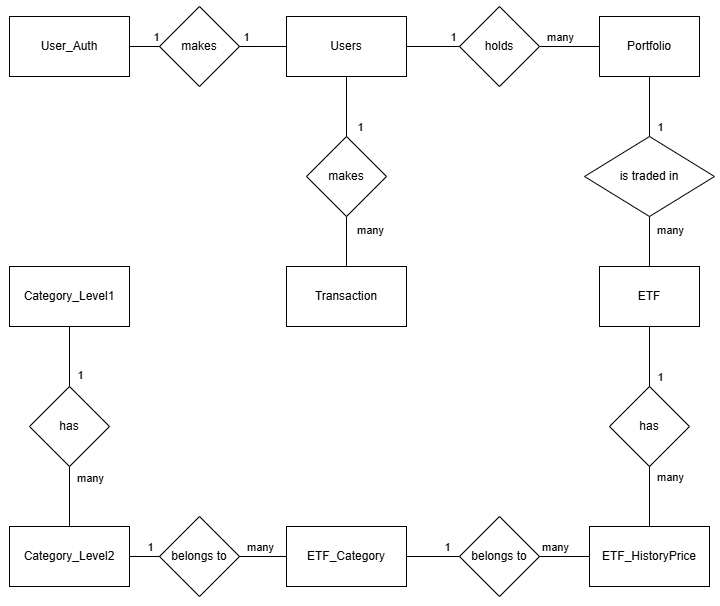

The diagram above was exported from draw.io. Its source (the exported page's mxGraphModel, read from the mxfile embedded in the PNG):
<mxGraphModel dx="1426" dy="785" grid="1" gridSize="10" guides="1" tooltips="1" connect="1" arrows="1" fold="1" page="1" pageScale="1" pageWidth="850" pageHeight="1100" math="0" shadow="0" extFonts="Permanent Marker^https://fonts.googleapis.com/css?family=Permanent+Marker">
  <root>
    <mxCell id="0" />
    <mxCell id="1" parent="0" />
    <mxCell id="MzSWf1HJ0LetsRk0AhB7-1" value="User_Auth" style="rounded=0;whiteSpace=wrap;html=1;" vertex="1" parent="1">
      <mxGeometry x="40" y="70" width="120" height="60" as="geometry" />
    </mxCell>
    <mxCell id="MzSWf1HJ0LetsRk0AhB7-2" value="makes" style="rhombus;whiteSpace=wrap;html=1;" vertex="1" parent="1">
      <mxGeometry x="190" y="60" width="80" height="80" as="geometry" />
    </mxCell>
    <mxCell id="MzSWf1HJ0LetsRk0AhB7-4" value="" style="endArrow=none;html=1;rounded=0;exitX=1;exitY=0.5;exitDx=0;exitDy=0;" edge="1" parent="1" source="MzSWf1HJ0LetsRk0AhB7-1" target="MzSWf1HJ0LetsRk0AhB7-2">
      <mxGeometry width="50" height="50" relative="1" as="geometry">
        <mxPoint x="140" y="270" as="sourcePoint" />
        <mxPoint x="190" y="220" as="targetPoint" />
      </mxGeometry>
    </mxCell>
    <mxCell id="MzSWf1HJ0LetsRk0AhB7-7" value="1" style="edgeLabel;html=1;align=center;verticalAlign=middle;resizable=0;points=[];" vertex="1" connectable="0" parent="MzSWf1HJ0LetsRk0AhB7-4">
      <mxGeometry x="0.7369" y="-2" relative="1" as="geometry">
        <mxPoint y="-12" as="offset" />
      </mxGeometry>
    </mxCell>
    <mxCell id="MzSWf1HJ0LetsRk0AhB7-5" value="Users" style="rounded=0;whiteSpace=wrap;html=1;" vertex="1" parent="1">
      <mxGeometry x="317" y="70" width="120" height="60" as="geometry" />
    </mxCell>
    <mxCell id="MzSWf1HJ0LetsRk0AhB7-6" value="" style="endArrow=none;html=1;rounded=0;entryX=0;entryY=0.5;entryDx=0;entryDy=0;exitX=1;exitY=0.5;exitDx=0;exitDy=0;" edge="1" parent="1" source="MzSWf1HJ0LetsRk0AhB7-2" target="MzSWf1HJ0LetsRk0AhB7-5">
      <mxGeometry width="50" height="50" relative="1" as="geometry">
        <mxPoint x="290" y="270" as="sourcePoint" />
        <mxPoint x="340" y="220" as="targetPoint" />
      </mxGeometry>
    </mxCell>
    <mxCell id="MzSWf1HJ0LetsRk0AhB7-8" value="1" style="edgeLabel;html=1;align=center;verticalAlign=middle;resizable=0;points=[];" vertex="1" connectable="0" parent="MzSWf1HJ0LetsRk0AhB7-6">
      <mxGeometry x="-0.5931" y="1" relative="1" as="geometry">
        <mxPoint x="-4" y="-9" as="offset" />
      </mxGeometry>
    </mxCell>
    <mxCell id="MzSWf1HJ0LetsRk0AhB7-9" value="holds" style="rhombus;whiteSpace=wrap;html=1;" vertex="1" parent="1">
      <mxGeometry x="490" y="60" width="80" height="80" as="geometry" />
    </mxCell>
    <mxCell id="MzSWf1HJ0LetsRk0AhB7-10" value="Portfolio" style="rounded=0;whiteSpace=wrap;html=1;" vertex="1" parent="1">
      <mxGeometry x="630" y="70" width="100" height="60" as="geometry" />
    </mxCell>
    <mxCell id="MzSWf1HJ0LetsRk0AhB7-11" value="is traded in" style="rhombus;whiteSpace=wrap;html=1;" vertex="1" parent="1">
      <mxGeometry x="615" y="190" width="130" height="80" as="geometry" />
    </mxCell>
    <mxCell id="MzSWf1HJ0LetsRk0AhB7-12" value="" style="endArrow=none;html=1;rounded=0;entryX=0;entryY=0.5;entryDx=0;entryDy=0;exitX=1;exitY=0.5;exitDx=0;exitDy=0;" edge="1" parent="1" source="MzSWf1HJ0LetsRk0AhB7-5" target="MzSWf1HJ0LetsRk0AhB7-9">
      <mxGeometry width="50" height="50" relative="1" as="geometry">
        <mxPoint x="390" y="240" as="sourcePoint" />
        <mxPoint x="440" y="190" as="targetPoint" />
      </mxGeometry>
    </mxCell>
    <mxCell id="MzSWf1HJ0LetsRk0AhB7-20" value="1" style="edgeLabel;html=1;align=center;verticalAlign=middle;resizable=0;points=[];" vertex="1" connectable="0" parent="MzSWf1HJ0LetsRk0AhB7-12">
      <mxGeometry x="0.5744" y="-3" relative="1" as="geometry">
        <mxPoint x="4" y="-13" as="offset" />
      </mxGeometry>
    </mxCell>
    <mxCell id="MzSWf1HJ0LetsRk0AhB7-15" value="ETF" style="rounded=0;whiteSpace=wrap;html=1;" vertex="1" parent="1">
      <mxGeometry x="630" y="320" width="100" height="60" as="geometry" />
    </mxCell>
    <mxCell id="MzSWf1HJ0LetsRk0AhB7-19" value="" style="endArrow=none;html=1;rounded=0;entryX=0;entryY=0.5;entryDx=0;entryDy=0;" edge="1" parent="1" target="MzSWf1HJ0LetsRk0AhB7-10">
      <mxGeometry width="50" height="50" relative="1" as="geometry">
        <mxPoint x="570" y="100" as="sourcePoint" />
        <mxPoint x="620" y="50" as="targetPoint" />
      </mxGeometry>
    </mxCell>
    <mxCell id="MzSWf1HJ0LetsRk0AhB7-21" value="many" style="edgeLabel;html=1;align=center;verticalAlign=middle;resizable=0;points=[];" vertex="1" connectable="0" parent="MzSWf1HJ0LetsRk0AhB7-19">
      <mxGeometry x="-0.6905" y="-1" relative="1" as="geometry">
        <mxPoint x="11" y="-11" as="offset" />
      </mxGeometry>
    </mxCell>
    <mxCell id="MzSWf1HJ0LetsRk0AhB7-22" value="makes" style="rhombus;whiteSpace=wrap;html=1;" vertex="1" parent="1">
      <mxGeometry x="337" y="190" width="80" height="80" as="geometry" />
    </mxCell>
    <mxCell id="MzSWf1HJ0LetsRk0AhB7-23" value="" style="endArrow=none;html=1;rounded=0;entryX=0.5;entryY=1;entryDx=0;entryDy=0;exitX=0.5;exitY=0;exitDx=0;exitDy=0;" edge="1" parent="1" source="MzSWf1HJ0LetsRk0AhB7-22" target="MzSWf1HJ0LetsRk0AhB7-5">
      <mxGeometry width="50" height="50" relative="1" as="geometry">
        <mxPoint x="305" y="200" as="sourcePoint" />
        <mxPoint x="355" y="150" as="targetPoint" />
      </mxGeometry>
    </mxCell>
    <mxCell id="MzSWf1HJ0LetsRk0AhB7-46" value="1" style="edgeLabel;html=1;align=center;verticalAlign=middle;resizable=0;points=[];" vertex="1" connectable="0" parent="MzSWf1HJ0LetsRk0AhB7-23">
      <mxGeometry x="-0.6333" relative="1" as="geometry">
        <mxPoint x="13" y="1" as="offset" />
      </mxGeometry>
    </mxCell>
    <mxCell id="MzSWf1HJ0LetsRk0AhB7-24" value="Transaction" style="rounded=0;whiteSpace=wrap;html=1;" vertex="1" parent="1">
      <mxGeometry x="317" y="320" width="120" height="60" as="geometry" />
    </mxCell>
    <mxCell id="MzSWf1HJ0LetsRk0AhB7-25" value="" style="endArrow=none;html=1;rounded=0;entryX=0.5;entryY=1;entryDx=0;entryDy=0;exitX=0.5;exitY=0;exitDx=0;exitDy=0;" edge="1" parent="1" source="MzSWf1HJ0LetsRk0AhB7-24" target="MzSWf1HJ0LetsRk0AhB7-22">
      <mxGeometry width="50" height="50" relative="1" as="geometry">
        <mxPoint x="390" y="300" as="sourcePoint" />
        <mxPoint x="440" y="250" as="targetPoint" />
      </mxGeometry>
    </mxCell>
    <mxCell id="MzSWf1HJ0LetsRk0AhB7-47" value="many" style="edgeLabel;html=1;align=center;verticalAlign=middle;resizable=0;points=[];" vertex="1" connectable="0" parent="MzSWf1HJ0LetsRk0AhB7-25">
      <mxGeometry x="0.481" relative="1" as="geometry">
        <mxPoint x="23" as="offset" />
      </mxGeometry>
    </mxCell>
    <mxCell id="MzSWf1HJ0LetsRk0AhB7-26" value="" style="endArrow=none;html=1;rounded=0;entryX=0.5;entryY=1;entryDx=0;entryDy=0;exitX=0.5;exitY=0;exitDx=0;exitDy=0;" edge="1" parent="1" source="MzSWf1HJ0LetsRk0AhB7-11" target="MzSWf1HJ0LetsRk0AhB7-10">
      <mxGeometry width="50" height="50" relative="1" as="geometry">
        <mxPoint x="730" y="170" as="sourcePoint" />
        <mxPoint x="770" y="140" as="targetPoint" />
      </mxGeometry>
    </mxCell>
    <mxCell id="MzSWf1HJ0LetsRk0AhB7-48" value="1" style="edgeLabel;html=1;align=center;verticalAlign=middle;resizable=0;points=[];" vertex="1" connectable="0" parent="MzSWf1HJ0LetsRk0AhB7-26">
      <mxGeometry x="-0.6333" relative="1" as="geometry">
        <mxPoint x="10" y="1" as="offset" />
      </mxGeometry>
    </mxCell>
    <mxCell id="MzSWf1HJ0LetsRk0AhB7-28" value="" style="endArrow=none;html=1;rounded=0;entryX=0.5;entryY=1;entryDx=0;entryDy=0;exitX=0.5;exitY=0;exitDx=0;exitDy=0;" edge="1" parent="1" source="MzSWf1HJ0LetsRk0AhB7-15" target="MzSWf1HJ0LetsRk0AhB7-11">
      <mxGeometry width="50" height="50" relative="1" as="geometry">
        <mxPoint x="750" y="310" as="sourcePoint" />
        <mxPoint x="800" y="260" as="targetPoint" />
      </mxGeometry>
    </mxCell>
    <mxCell id="MzSWf1HJ0LetsRk0AhB7-49" value="many" style="edgeLabel;html=1;align=center;verticalAlign=middle;resizable=0;points=[];" vertex="1" connectable="0" parent="MzSWf1HJ0LetsRk0AhB7-28">
      <mxGeometry x="0.4745" y="-1" relative="1" as="geometry">
        <mxPoint x="19" as="offset" />
      </mxGeometry>
    </mxCell>
    <mxCell id="MzSWf1HJ0LetsRk0AhB7-29" value="has" style="rhombus;whiteSpace=wrap;html=1;" vertex="1" parent="1">
      <mxGeometry x="640" y="440" width="80" height="80" as="geometry" />
    </mxCell>
    <mxCell id="MzSWf1HJ0LetsRk0AhB7-30" value="" style="endArrow=none;html=1;rounded=0;entryX=0.5;entryY=1;entryDx=0;entryDy=0;exitX=0.5;exitY=0;exitDx=0;exitDy=0;" edge="1" parent="1" source="MzSWf1HJ0LetsRk0AhB7-29" target="MzSWf1HJ0LetsRk0AhB7-15">
      <mxGeometry width="50" height="50" relative="1" as="geometry">
        <mxPoint x="700" y="450" as="sourcePoint" />
        <mxPoint x="750" y="400" as="targetPoint" />
      </mxGeometry>
    </mxCell>
    <mxCell id="MzSWf1HJ0LetsRk0AhB7-50" value="1" style="edgeLabel;html=1;align=center;verticalAlign=middle;resizable=0;points=[];" vertex="1" connectable="0" parent="MzSWf1HJ0LetsRk0AhB7-30">
      <mxGeometry x="-0.6678" relative="1" as="geometry">
        <mxPoint x="10" as="offset" />
      </mxGeometry>
    </mxCell>
    <mxCell id="MzSWf1HJ0LetsRk0AhB7-31" value="ETF_HistoryPrice" style="rounded=0;whiteSpace=wrap;html=1;" vertex="1" parent="1">
      <mxGeometry x="620" y="580" width="120" height="60" as="geometry" />
    </mxCell>
    <mxCell id="MzSWf1HJ0LetsRk0AhB7-32" value="" style="endArrow=none;html=1;rounded=0;entryX=0.5;entryY=1;entryDx=0;entryDy=0;exitX=0.5;exitY=0;exitDx=0;exitDy=0;" edge="1" parent="1" source="MzSWf1HJ0LetsRk0AhB7-31" target="MzSWf1HJ0LetsRk0AhB7-29">
      <mxGeometry width="50" height="50" relative="1" as="geometry">
        <mxPoint x="570" y="590" as="sourcePoint" />
        <mxPoint x="620" y="540" as="targetPoint" />
      </mxGeometry>
    </mxCell>
    <mxCell id="MzSWf1HJ0LetsRk0AhB7-51" value="many" style="edgeLabel;html=1;align=center;verticalAlign=middle;resizable=0;points=[];" vertex="1" connectable="0" parent="MzSWf1HJ0LetsRk0AhB7-32">
      <mxGeometry x="0.6655" y="1" relative="1" as="geometry">
        <mxPoint x="21" as="offset" />
      </mxGeometry>
    </mxCell>
    <mxCell id="MzSWf1HJ0LetsRk0AhB7-33" value="belongs to" style="rhombus;whiteSpace=wrap;html=1;" vertex="1" parent="1">
      <mxGeometry x="490" y="570" width="80" height="80" as="geometry" />
    </mxCell>
    <mxCell id="MzSWf1HJ0LetsRk0AhB7-34" value="" style="endArrow=none;html=1;rounded=0;entryX=0;entryY=0.5;entryDx=0;entryDy=0;exitX=1;exitY=0.5;exitDx=0;exitDy=0;" edge="1" parent="1" source="MzSWf1HJ0LetsRk0AhB7-33" target="MzSWf1HJ0LetsRk0AhB7-31">
      <mxGeometry width="50" height="50" relative="1" as="geometry">
        <mxPoint x="345" y="610" as="sourcePoint" />
        <mxPoint x="425" y="520" as="targetPoint" />
      </mxGeometry>
    </mxCell>
    <mxCell id="MzSWf1HJ0LetsRk0AhB7-52" value="many" style="edgeLabel;html=1;align=center;verticalAlign=middle;resizable=0;points=[];" vertex="1" connectable="0" parent="MzSWf1HJ0LetsRk0AhB7-34">
      <mxGeometry x="-0.3914" relative="1" as="geometry">
        <mxPoint y="-10" as="offset" />
      </mxGeometry>
    </mxCell>
    <mxCell id="MzSWf1HJ0LetsRk0AhB7-36" value="ETF_Category" style="rounded=0;whiteSpace=wrap;html=1;" vertex="1" parent="1">
      <mxGeometry x="317" y="580" width="120" height="60" as="geometry" />
    </mxCell>
    <mxCell id="MzSWf1HJ0LetsRk0AhB7-37" value="" style="endArrow=none;html=1;rounded=0;exitX=1;exitY=0.5;exitDx=0;exitDy=0;entryX=0;entryY=0.5;entryDx=0;entryDy=0;" edge="1" parent="1" source="MzSWf1HJ0LetsRk0AhB7-36" target="MzSWf1HJ0LetsRk0AhB7-33">
      <mxGeometry width="50" height="50" relative="1" as="geometry">
        <mxPoint x="440" y="550" as="sourcePoint" />
        <mxPoint x="490" y="500" as="targetPoint" />
      </mxGeometry>
    </mxCell>
    <mxCell id="MzSWf1HJ0LetsRk0AhB7-53" value="1" style="edgeLabel;html=1;align=center;verticalAlign=middle;resizable=0;points=[];" vertex="1" connectable="0" parent="MzSWf1HJ0LetsRk0AhB7-37">
      <mxGeometry x="0.4114" y="1" relative="1" as="geometry">
        <mxPoint x="3" y="-9" as="offset" />
      </mxGeometry>
    </mxCell>
    <mxCell id="MzSWf1HJ0LetsRk0AhB7-38" value="belongs to" style="rhombus;whiteSpace=wrap;html=1;" vertex="1" parent="1">
      <mxGeometry x="190" y="570" width="80" height="80" as="geometry" />
    </mxCell>
    <mxCell id="MzSWf1HJ0LetsRk0AhB7-39" value="Category_Level2" style="rounded=0;whiteSpace=wrap;html=1;" vertex="1" parent="1">
      <mxGeometry x="40" y="580" width="120" height="60" as="geometry" />
    </mxCell>
    <mxCell id="MzSWf1HJ0LetsRk0AhB7-40" value="" style="endArrow=none;html=1;rounded=0;exitX=1;exitY=0.5;exitDx=0;exitDy=0;entryX=0;entryY=0.5;entryDx=0;entryDy=0;" edge="1" parent="1" source="MzSWf1HJ0LetsRk0AhB7-39" target="MzSWf1HJ0LetsRk0AhB7-38">
      <mxGeometry width="50" height="50" relative="1" as="geometry">
        <mxPoint x="180" y="580" as="sourcePoint" />
        <mxPoint x="230" y="530" as="targetPoint" />
      </mxGeometry>
    </mxCell>
    <mxCell id="MzSWf1HJ0LetsRk0AhB7-55" value="1" style="edgeLabel;html=1;align=center;verticalAlign=middle;resizable=0;points=[];" vertex="1" connectable="0" parent="MzSWf1HJ0LetsRk0AhB7-40">
      <mxGeometry x="0.3172" y="2" relative="1" as="geometry">
        <mxPoint y="-8" as="offset" />
      </mxGeometry>
    </mxCell>
    <mxCell id="MzSWf1HJ0LetsRk0AhB7-41" value="" style="endArrow=none;html=1;rounded=0;exitX=1;exitY=0.5;exitDx=0;exitDy=0;entryX=0;entryY=0.5;entryDx=0;entryDy=0;" edge="1" parent="1" source="MzSWf1HJ0LetsRk0AhB7-38" target="MzSWf1HJ0LetsRk0AhB7-36">
      <mxGeometry width="50" height="50" relative="1" as="geometry">
        <mxPoint x="260" y="580" as="sourcePoint" />
        <mxPoint x="310" y="530" as="targetPoint" />
      </mxGeometry>
    </mxCell>
    <mxCell id="MzSWf1HJ0LetsRk0AhB7-54" value="many" style="edgeLabel;html=1;align=center;verticalAlign=middle;resizable=0;points=[];" vertex="1" connectable="0" parent="MzSWf1HJ0LetsRk0AhB7-41">
      <mxGeometry x="-0.526" relative="1" as="geometry">
        <mxPoint x="9" y="-10" as="offset" />
      </mxGeometry>
    </mxCell>
    <mxCell id="MzSWf1HJ0LetsRk0AhB7-42" value="has" style="rhombus;whiteSpace=wrap;html=1;" vertex="1" parent="1">
      <mxGeometry x="60" y="440" width="80" height="80" as="geometry" />
    </mxCell>
    <mxCell id="MzSWf1HJ0LetsRk0AhB7-43" value="Category_Level1" style="rounded=0;whiteSpace=wrap;html=1;" vertex="1" parent="1">
      <mxGeometry x="40" y="320" width="120" height="60" as="geometry" />
    </mxCell>
    <mxCell id="MzSWf1HJ0LetsRk0AhB7-44" value="" style="endArrow=none;html=1;rounded=0;exitX=0.5;exitY=0;exitDx=0;exitDy=0;entryX=0.5;entryY=1;entryDx=0;entryDy=0;" edge="1" parent="1" source="MzSWf1HJ0LetsRk0AhB7-39" target="MzSWf1HJ0LetsRk0AhB7-42">
      <mxGeometry width="50" height="50" relative="1" as="geometry">
        <mxPoint x="180" y="510" as="sourcePoint" />
        <mxPoint x="230" y="460" as="targetPoint" />
      </mxGeometry>
    </mxCell>
    <mxCell id="MzSWf1HJ0LetsRk0AhB7-56" value="many" style="edgeLabel;html=1;align=center;verticalAlign=middle;resizable=0;points=[];" vertex="1" connectable="0" parent="MzSWf1HJ0LetsRk0AhB7-44">
      <mxGeometry x="0.6425" relative="1" as="geometry">
        <mxPoint x="20" as="offset" />
      </mxGeometry>
    </mxCell>
    <mxCell id="MzSWf1HJ0LetsRk0AhB7-45" value="" style="endArrow=none;html=1;rounded=0;entryX=0.5;entryY=1;entryDx=0;entryDy=0;exitX=0.5;exitY=0;exitDx=0;exitDy=0;" edge="1" parent="1" source="MzSWf1HJ0LetsRk0AhB7-42" target="MzSWf1HJ0LetsRk0AhB7-43">
      <mxGeometry width="50" height="50" relative="1" as="geometry">
        <mxPoint x="170" y="470" as="sourcePoint" />
        <mxPoint x="220" y="420" as="targetPoint" />
      </mxGeometry>
    </mxCell>
    <mxCell id="MzSWf1HJ0LetsRk0AhB7-57" value="1" style="edgeLabel;html=1;align=center;verticalAlign=middle;resizable=0;points=[];" vertex="1" connectable="0" parent="MzSWf1HJ0LetsRk0AhB7-45">
      <mxGeometry x="-0.5989" relative="1" as="geometry">
        <mxPoint x="10" as="offset" />
      </mxGeometry>
    </mxCell>
  </root>
</mxGraphModel>